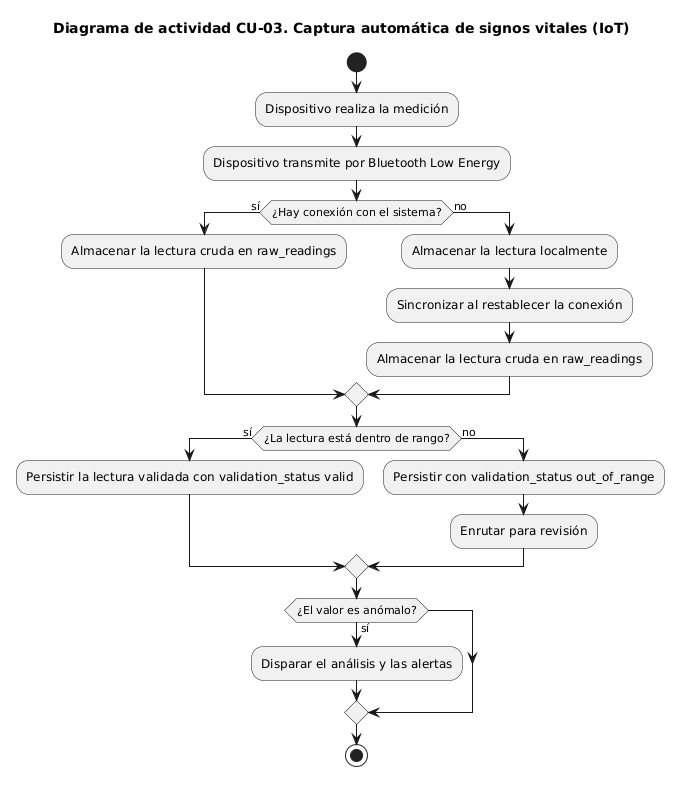

The diagram above was rendered by PlantUML. Its source (embedded in the PNG):
@startuml
title Diagrama de actividad CU-03. Captura automática de signos vitales (IoT)
start
:Dispositivo realiza la medición;
:Dispositivo transmite por Bluetooth Low Energy;
if (¿Hay conexión con el sistema?) then (sí)
  :Almacenar la lectura cruda en raw_readings;
else (no)
  :Almacenar la lectura localmente;
  :Sincronizar al restablecer la conexión;
  :Almacenar la lectura cruda en raw_readings;
endif
if (¿La lectura está dentro de rango?) then (sí)
  :Persistir la lectura validada con validation_status valid;
else (no)
  :Persistir con validation_status out_of_range;
  :Enrutar para revisión;
endif
if (¿El valor es anómalo?) then (sí)
  :Disparar el análisis y las alertas;
endif
stop
@enduml